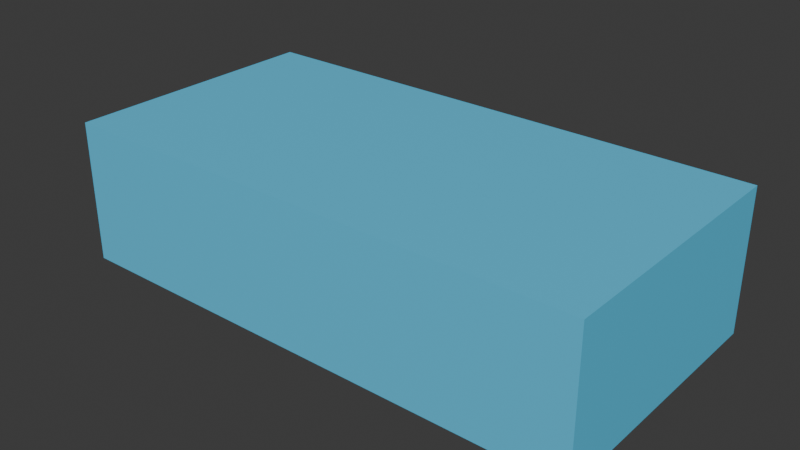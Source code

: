 # Source: Untitled.blend  (saved by Blender 5.2.44; exported with 4.5.12 LTS)
import bpy
from mathutils import Matrix  # noqa: F401  (used for matrix-valued properties, if any)

bpy.ops.wm.read_factory_settings(use_empty=True)
scene = bpy.context.scene
scene.name = 'Scene'

# ---- collections
col_collection = bpy.data.collections.new('Collection'); scene.collection.children.link(col_collection)

# ---- materials (node trees are filled in below, after node groups)
mat_cuboid_material = bpy.data.materials.new('Cuboid_Material')

# ---- material node trees
mat_cuboid_material.use_nodes = True; mat_cuboid_material.node_tree.nodes.clear()
_N = mat_cuboid_material.node_tree.nodes; _L = mat_cuboid_material.node_tree.links
n0 = _N.new('ShaderNodeBsdfPrincipled'); n0.name = 'Principled BSDF'; n0.location = (-200, 100)
n0.inputs[0].default_value = (0.1, 0.6, 0.9, 1.0)
n0.inputs[10].default_value = 0.005
n1 = _N.new('ShaderNodeOutputMaterial'); n1.name = 'Material Output'; n1.location = (200, 100)
_L.new(n0.outputs[0], n1.inputs[0])
n1.is_active_output = True

# ---- world
world_world = bpy.data.worlds.new('World'); scene.world = world_world
world_world.use_nodes = True; world_world.node_tree.nodes.clear()
_N = world_world.node_tree.nodes; _L = world_world.node_tree.links
n0 = _N.new('ShaderNodeOutputWorld'); n0.name = 'World Output'; n0.location = (200, 100)
n1 = _N.new('ShaderNodeBackground'); n1.name = 'Background'; n1.location = (-200, 100)
n1.inputs[0].default_value = (0.05088, 0.05088, 0.05088, 1.0)
_L.new(n1.outputs[0], n0.inputs[0])
n0.is_active_output = True
world_world.color = (0.05088, 0.05088, 0.05088)
world_world.sun_shadow_jitter_overblur = 0.0

# ---- meshes
me_cube_001 = bpy.data.meshes.new('Cube.001')
me_cube_001.from_pydata([(-1.5, -0.75, -0.4), (-1.5, -0.75, 0.4), (-1.5, 0.75, -0.4), (-1.5, 0.75, 0.4), (1.5, -0.75, -0.4), (1.5, -0.75, 0.4), (1.5, 0.75, -0.4), (1.5, 0.75, 0.4)], [], [(0, 1, 3, 2), (2, 3, 7, 6), (6, 7, 5, 4), (4, 5, 1, 0), (2, 6, 4, 0), (7, 3, 1, 5)])
_uv = me_cube_001.uv_layers.new(name='UVMap')
_uv.uv.foreach_set('vector', [0.375, 0.0, 0.625, 0.0, 0.625, 0.25, 0.375, 0.25, 0.375, 0.25, 0.625, 0.25, 0.625, 0.5, 0.375, 0.5, 0.375, 0.5, 0.625, 0.5, 0.625, 0.75, 0.375, 0.75, 0.375, 0.75, 0.625, 0.75, 0.625, 1.0, 0.375, 1.0, 0.125, 0.5, 0.375, 0.5, 0.375, 0.75, 0.125, 0.75, 0.625, 0.5, 0.875, 0.5, 0.875, 0.75, 0.625, 0.75])
me_cube_001.materials.append(mat_cuboid_material)
me_cube_001.update()

# ---- objects
ob_test_cuboid = bpy.data.objects.new('Test_Cuboid', me_cube_001)

# ---- transforms, parenting, visibility, modifiers, constraints
ob_test_cuboid.location = (0.0, 0.0, 1.0)

# ---- collection membership
col_collection.objects.link(ob_test_cuboid)

# ---- scene / render settings (as saved in the file)
scene.frame_start = 1; scene.frame_end = 250; scene.frame_set(1)
scene.render.engine = 'BLENDER_EEVEE_NEXT'
scene.render.bake_bias = 0.0
scene.render.bake_samples = 0
scene.render.compositor_device = 'GPU'
scene.eevee.use_volume_custom_range = False
scene.eevee.fast_gi_thickness_near = 0.1
scene.eevee.fast_gi_thickness_far = 0.0
scene.eevee.ray_tracing_options.screen_trace_thickness = 0.1
bpy.context.view_layer.update()

# ---- added for rendering (the .blend has no active camera and no usable light): camera, sun
cam_auto = bpy.data.cameras.new('AutoCamera')
cam_auto.lens = 50.0
cam_auto.sensor_width = 36.0
cam_auto.clip_end = 1000.0
ob_auto_camera = bpy.data.objects.new('AutoCamera', cam_auto)
scene.collection.objects.link(ob_auto_camera)
ob_auto_camera.location = (3.19035, -3.82842, 3.55228)
ob_auto_camera.rotation_euler = (1.09748, -7.21219e-08, 0.694738)
scene.camera = ob_auto_camera
light_auto_sun = bpy.data.lights.new('AutoSun', 'SUN')
light_auto_sun.energy = 3.0
light_auto_sun.angle = 0.0523599
ob_auto_sun = bpy.data.objects.new('AutoSun', light_auto_sun)
scene.collection.objects.link(ob_auto_sun)
ob_auto_sun.rotation_euler = (0.872665, 0.174533, 0.523599)
bpy.context.view_layer.update()
